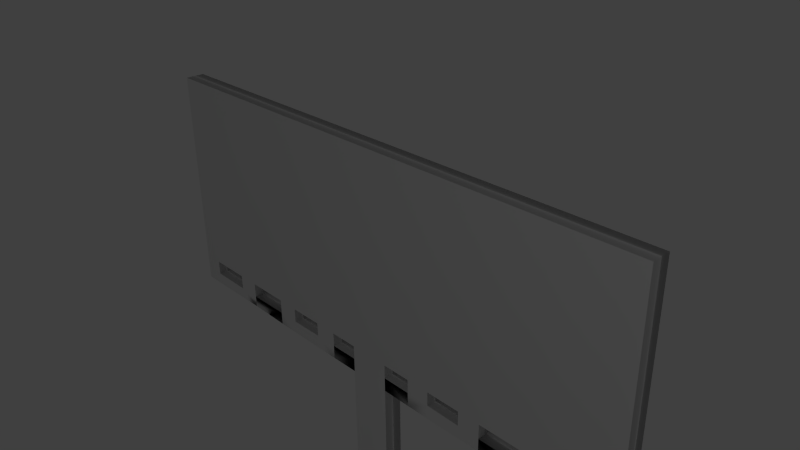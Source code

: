 # Source: OutDoorFase2.blend  (saved by Blender 2.68.0; exported with 4.5.12 LTS)
import bpy
from mathutils import Matrix  # noqa: F401  (used for matrix-valued properties, if any)

bpy.ops.wm.read_factory_settings(use_empty=True)
scene = bpy.context.scene
scene.name = 'Scene'

# ---- collections
col_collection_1 = bpy.data.collections.new('Collection 1'); scene.collection.children.link(col_collection_1)

# ---- world
world_world = bpy.data.worlds.new('World'); scene.world = world_world
world_world.color = (0.05088, 0.05088, 0.05088)
world_world.use_sun_shadow = False
world_world.sun_shadow_jitter_overblur = 0.0
world_world.cycles.sampling_method = 'MANUAL'
world_world.cycles.sample_map_resolution = 256

# ---- cameras
cam_camera = bpy.data.cameras.new('Camera')
cam_camera.clip_end = 100.0
cam_camera.lens = 35.0
cam_camera.sensor_width = 32.0
cam_camera.sensor_height = 18.0
cam_camera.ortho_scale = 7.314
cam_camera.dof.focus_distance = 0.0
cam_camera.dof.aperture_fstop = 128.0

# ---- lights
light_lamp = bpy.data.lights.new('Lamp', 'POINT')
light_lamp.transmission_factor = 0.0
light_lamp.cutoff_distance = 30.0
light_lamp.energy = 100.0
light_lamp.shadow_buffer_clip_start = 1.001
light_lamp.shadow_soft_size = 0.1
light_lamp.shadow_maximum_resolution = 0.006
light_lamp.use_absolute_resolution = True
light_lamp.cycles.use_multiple_importance_sampling = False

# ---- meshes
me_cube_002 = bpy.data.meshes.new('Cube.002')
me_cube_002.from_pydata([(1.0, 1.0, -1.0), (1.0, -1.0, -1.0), (1.0, 1.0, 1.0), (1.0, -1.0, 1.0), (0.9238, 1.0, 1.0), (0.9238, -1.0, -1.0), (0.9238, 1.0, -1.0), (0.9238, -1.0, 1.0), (0.7591, 1.0, 1.0), (0.7591, -1.0, -1.0), (0.7591, 1.0, -1.0), (0.7591, -1.0, 1.0), (0.6704, 1.0, 1.0), (0.6704, -1.0, -1.0), (0.6704, 1.0, -1.0), (0.6704, -1.0, 1.0), (0.5007, 1.0, 1.0), (0.5007, -1.0, -1.0), (0.5007, 1.0, -1.0), (0.5007, -1.0, 1.0), (0.4146, 1.0, 1.0), (0.4146, -1.0, -1.0), (0.4146, 1.0, -1.0), (0.4146, -1.0, 1.0), (0.2804, 1.0, 1.0), (0.2804, -1.0, -1.0), (0.2804, 1.0, -1.0), (0.2804, -1.0, 1.0), (0.1897, 1.0, 1.0), (0.1897, -1.0, -1.0), (0.1897, 1.0, -1.0), (0.1897, -1.0, 1.0), (0.07836, 1.0, 1.0), (0.07836, -1.0, -1.0), (0.07836, 1.0, -1.0), (0.07836, -1.0, 1.0), (0.2804, -1.0, -1.275), (0.2804, 1.0, -1.275), (0.1897, -1.0, -1.275), (0.1897, 1.0, -1.275), (0.5007, -1.0, -1.272), (0.5007, 1.0, -1.272), (0.4146, -1.0, -1.272), (0.4146, 1.0, -1.272), (0.7591, -1.0, -1.262), (0.7591, 1.0, -1.262), (0.6704, -1.0, -1.262), (0.6704, 1.0, -1.262), (1.0, 1.0, -1.264), (1.0, -1.0, -1.264), (0.9238, -1.0, -1.264), (0.9238, 1.0, -1.264), (0.07836, -1.0, -4.422), (0.07836, 1.0, -4.422), (0.1897, -1.0, -1.137), (0.2804, -1.0, -1.137), (0.2804, 1.0, -1.137), (0.1897, 1.0, -1.137), (0.07836, -1.0, -1.136), (0.07836, 1.0, -1.136), (0.5007, -1.0, -1.143), (0.5007, 1.0, -1.143), (0.4146, 1.0, -1.143), (0.4146, -1.0, -1.143), (0.6704, -1.0, -1.147), (0.7591, -1.0, -1.147), (0.7591, 1.0, -1.147), (0.6704, 1.0, -1.147), (0.9238, 1.0, -1.143), (0.9238, -1.0, -1.143), (1.0, 1.0, -1.143), (1.0, -1.0, -1.143), (0.07836, 1.0, -1.274), (0.07836, -1.0, -1.274), (-1.0, 1.0, -1.0), (-1.0, -1.0, -1.0), (-1.0, 1.0, 1.0), (-1.0, -1.0, 1.0), (-0.9238, 1.0, 1.0), (-0.9238, -1.0, -1.0), (-0.9238, 1.0, -1.0), (-0.9238, -1.0, 1.0), (-0.7591, 1.0, 1.0), (-0.7591, -1.0, -1.0), (-0.7591, 1.0, -1.0), (-0.7591, -1.0, 1.0), (-0.6704, 1.0, 1.0), (-0.6704, -1.0, -1.0), (-0.6704, 1.0, -1.0), (-0.6704, -1.0, 1.0), (-0.5007, 1.0, 1.0), (-0.5007, -1.0, -1.0), (-0.5007, 1.0, -1.0), (-0.5007, -1.0, 1.0), (-0.4146, 1.0, 1.0), (-0.4146, -1.0, -1.0), (-0.4146, 1.0, -1.0), (-0.4146, -1.0, 1.0), (-0.2804, 1.0, 1.0), (-0.2804, -1.0, -1.0), (-0.2804, 1.0, -1.0), (-0.2804, -1.0, 1.0), (-0.1897, 1.0, 1.0), (-0.1897, -1.0, -1.0), (-0.1897, 1.0, -1.0), (-0.1897, -1.0, 1.0), (-0.07836, 1.0, 1.0), (-0.07836, -1.0, -1.0), (-0.07836, 1.0, -1.0), (-0.07836, -1.0, 1.0), (0.0, 1.0, 1.0), (0.0, 1.0, -1.0), (0.0, -1.0, 1.0), (0.0, -1.0, -1.0), (-0.2804, -1.0, -1.275), (-0.2804, 1.0, -1.275), (-0.1897, -1.0, -1.275), (-0.1897, 1.0, -1.275), (-0.5007, -1.0, -1.272), (-0.5007, 1.0, -1.272), (-0.4146, -1.0, -1.272), (-0.4146, 1.0, -1.272), (-0.7591, -1.0, -1.262), (-0.7591, 1.0, -1.262), (-0.6704, -1.0, -1.262), (-0.6704, 1.0, -1.262), (-1.0, 1.0, -1.264), (-1.0, -1.0, -1.264), (-0.9238, -1.0, -1.264), (-0.9238, 1.0, -1.264), (-0.07836, -1.0, -4.422), (-0.07836, 1.0, -4.422), (0.0, 1.0, -4.422), (0.0, -1.0, -4.422), (-0.1897, -1.0, -1.137), (-0.2804, -1.0, -1.137), (-0.2804, 1.0, -1.137), (-0.1897, 1.0, -1.137), (0.0, -1.0, -1.136), (-0.07836, -1.0, -1.136), (0.0, 1.0, -1.136), (-0.07836, 1.0, -1.136), (-0.5007, -1.0, -1.143), (-0.5007, 1.0, -1.143), (-0.4146, 1.0, -1.143), (-0.4146, -1.0, -1.143), (-0.6704, -1.0, -1.147), (-0.7591, -1.0, -1.147), (-0.7591, 1.0, -1.147), (-0.6704, 1.0, -1.147), (-0.9238, 1.0, -1.143), (-0.9238, -1.0, -1.143), (-1.0, 1.0, -1.143), (-1.0, -1.0, -1.143), (0.0, -1.0, -1.274), (0.0, 1.0, -1.274), (-0.07836, 1.0, -1.274), (-0.07836, -1.0, -1.274)], [], [(4, 2, 0, 6), (2, 3, 1, 0), (69, 68, 51, 50), (35, 112, 113, 33), (35, 32, 110, 112), (8, 4, 6, 10), (9, 10, 6, 5), (3, 7, 5, 1), (3, 2, 4, 7), (7, 11, 9, 5), (7, 4, 8, 11), (12, 8, 10, 14), (65, 64, 46, 44), (11, 15, 13, 9), (11, 8, 12, 15), (16, 12, 14, 18), (17, 18, 14, 13), (15, 19, 17, 13), (15, 12, 16, 19), (20, 16, 18, 22), (61, 60, 40, 41), (19, 23, 21, 17), (19, 16, 20, 23), (24, 20, 22, 26), (25, 26, 22, 21), (23, 27, 25, 21), (23, 20, 24, 27), (28, 24, 26, 30), (55, 54, 38, 36), (27, 31, 29, 25), (27, 24, 28, 31), (32, 28, 30, 34), (33, 34, 30, 29), (31, 35, 33, 29), (31, 28, 32, 35), (110, 32, 34, 111), (73, 154, 133, 52), (38, 39, 37, 36), (57, 56, 37, 39), (56, 55, 36, 37), (54, 57, 39, 38), (42, 43, 41, 40), (63, 62, 43, 42), (60, 63, 42, 40), (62, 61, 41, 43), (46, 47, 45, 44), (67, 66, 45, 47), (66, 65, 44, 45), (64, 67, 47, 46), (50, 51, 48, 49), (68, 70, 48, 51), (70, 71, 49, 48), (71, 69, 50, 49), (133, 132, 53, 52), (155, 72, 53, 132), (72, 73, 52, 53), (25, 29, 54, 55), (30, 26, 56, 57), (26, 25, 55, 56), (29, 30, 57, 54), (33, 113, 138, 58), (111, 34, 59, 140), (34, 33, 58, 59), (18, 17, 60, 61), (21, 22, 62, 63), (17, 21, 63, 60), (22, 18, 61, 62), (9, 13, 64, 65), (14, 10, 66, 67), (10, 9, 65, 66), (13, 14, 67, 64), (5, 6, 68, 69), (6, 0, 70, 68), (0, 1, 71, 70), (1, 5, 69, 71), (58, 138, 154, 73), (140, 59, 72, 155), (59, 58, 73, 72), (54, 57, 59, 58), (38, 39, 72, 73), (38, 73, 58, 54), (39, 72, 59, 57), (55, 63, 62, 56), (36, 42, 43, 37), (36, 42, 63, 55), (37, 43, 62, 56), (46, 40, 60, 64), (40, 46, 47, 41), (41, 47, 67, 61), (61, 67, 64, 60), (65, 69, 68, 66), (44, 50, 69, 65), (44, 50, 51, 45), (45, 51, 68, 66), (78, 80, 74, 76), (76, 74, 75, 77), (151, 128, 129, 150), (109, 107, 113, 112), (109, 112, 110, 106), (82, 84, 80, 78), (83, 79, 80, 84), (77, 75, 79, 81), (77, 81, 78, 76), (81, 79, 83, 85), (81, 85, 82, 78), (86, 88, 84, 82), (147, 122, 124, 146), (85, 83, 87, 89), (85, 89, 86, 82), (90, 92, 88, 86), (91, 87, 88, 92), (89, 87, 91, 93), (89, 93, 90, 86), (94, 96, 92, 90), (143, 119, 118, 142), (93, 91, 95, 97), (93, 97, 94, 90), (98, 100, 96, 94), (99, 95, 96, 100), (97, 95, 99, 101), (97, 101, 98, 94), (102, 104, 100, 98), (135, 114, 116, 134), (101, 99, 103, 105), (101, 105, 102, 98), (106, 108, 104, 102), (107, 103, 104, 108), (105, 103, 107, 109), (105, 109, 106, 102), (110, 111, 108, 106), (157, 130, 133, 154), (116, 114, 115, 117), (137, 117, 115, 136), (136, 115, 114, 135), (134, 116, 117, 137), (120, 118, 119, 121), (145, 120, 121, 144), (142, 118, 120, 145), (144, 121, 119, 143), (124, 122, 123, 125), (149, 125, 123, 148), (148, 123, 122, 147), (146, 124, 125, 149), (128, 127, 126, 129), (150, 129, 126, 152), (152, 126, 127, 153), (153, 127, 128, 151), (133, 130, 131, 132), (155, 132, 131, 156), (156, 131, 130, 157), (99, 135, 134, 103), (104, 137, 136, 100), (100, 136, 135, 99), (103, 134, 137, 104), (107, 139, 138, 113), (111, 140, 141, 108), (108, 141, 139, 107), (92, 143, 142, 91), (95, 145, 144, 96), (91, 142, 145, 95), (96, 144, 143, 92), (83, 147, 146, 87), (88, 149, 148, 84), (84, 148, 147, 83), (87, 146, 149, 88), (79, 151, 150, 80), (80, 150, 152, 74), (74, 152, 153, 75), (75, 153, 151, 79), (139, 157, 154, 138), (140, 155, 156, 141), (141, 156, 157, 139), (134, 139, 141, 137), (116, 157, 156, 117), (116, 134, 139, 157), (117, 137, 141, 156), (135, 136, 144, 145), (114, 115, 121, 120), (114, 135, 145, 120), (115, 136, 144, 121), (124, 146, 142, 118), (118, 119, 125, 124), (119, 143, 149, 125), (143, 142, 146, 149), (147, 148, 150, 151), (122, 147, 151, 128), (122, 123, 129, 128), (123, 148, 150, 129)])
me_cube_002.polygons.foreach_set('use_smooth', [True] * 188)
_uv = me_cube_002.uv_layers.new(name='UVMap')
_uv.uv.foreach_set('vector', [0.5595, 0.9156, 0.5441, 0.9156, 0.5441, 0.7627, 0.5595, 0.7627, 0.4255, 0.4487, 0.4081, 0.4489, 0.4088, 0.256, 0.4259, 0.256, 0.4522, 0.7583, 0.4496, 0.7577, 0.4496, 0.7486, 0.4522, 0.749, 0.2809, 0.9229, 0.2651, 0.9229, 0.2651, 0.7693, 0.2809, 0.7693, 0.7229, 0.3611, 0.7229, 0.3747, 0.7073, 0.3747, 0.7073, 0.3611, 0.5927, 0.9156, 0.5595, 0.9156, 0.5595, 0.7627, 0.5927, 0.7627, 0.0, 0.0, 0.0, 0.0, 0.0, 0.0, 0.0, 0.0, 0.4677, 0.9229, 0.4522, 0.9229, 0.4522, 0.7693, 0.4677, 0.7693, 0.907, 0.3611, 0.907, 0.3747, 0.8918, 0.3747, 0.8918, 0.3611, 0.4522, 0.9229, 0.4188, 0.9229, 0.4188, 0.7693, 0.4522, 0.7693, 0.8918, 0.3611, 0.8918, 0.3747, 0.8589, 0.3747, 0.8589, 0.3611, 0.6106, 0.9156, 0.5927, 0.9156, 0.5927, 0.7627, 0.6106, 0.7627, 0.4188, 0.758, 0.4009, 0.758, 0.4009, 0.7491, 0.4188, 0.7491, 0.4188, 0.9229, 0.4009, 0.9229, 0.4009, 0.7693, 0.4188, 0.7693, 0.8589, 0.3611, 0.8589, 0.3747, 0.8411, 0.3747, 0.8411, 0.3611, 0.6448, 0.9156, 0.6106, 0.9156, 0.6106, 0.7627, 0.6448, 0.7627, 0.0, 0.0, 0.0, 0.0, 0.0, 0.0, 0.0, 0.0, 0.4009, 0.9229, 0.3665, 0.9229, 0.3665, 0.7693, 0.4009, 0.7693, 0.8411, 0.3611, 0.8411, 0.3747, 0.8073, 0.3747, 0.8073, 0.3611, 0.6622, 0.9156, 0.6448, 0.9156, 0.6448, 0.7627, 0.6622, 0.7627, 0.0, 0.0, 0.0, 0.0, 0.0, 0.0, 0.0, 0.0, 0.3665, 0.9229, 0.349, 0.9229, 0.349, 0.7693, 0.3665, 0.7693, 0.8073, 0.3611, 0.8073, 0.3747, 0.7901, 0.3747, 0.7901, 0.3611, 0.6892, 0.9156, 0.6622, 0.9156, 0.6622, 0.7627, 0.6892, 0.7627, 0.0, 0.0, 0.0, 0.0, 0.0, 0.0, 0.0, 0.0, 0.349, 0.9229, 0.3219, 0.9229, 0.3219, 0.7693, 0.349, 0.7693, 0.7901, 0.3611, 0.7901, 0.3747, 0.7633, 0.3747, 0.7633, 0.3611, 0.7075, 0.9156, 0.6892, 0.9156, 0.6892, 0.7627, 0.7075, 0.7627, 0.3219, 0.7588, 0.3035, 0.7588, 0.3035, 0.7482, 0.3219, 0.7482, 0.3219, 0.9229, 0.3035, 0.9229, 0.3035, 0.7693, 0.3219, 0.7693, 0.7633, 0.3611, 0.7633, 0.3747, 0.7452, 0.3747, 0.7452, 0.3611, 0.73, 0.9156, 0.7075, 0.9156, 0.7075, 0.7627, 0.73, 0.7627, 0.0, 0.0, 0.0, 0.0, 0.0, 0.0, 0.0, 0.0, 0.3035, 0.9229, 0.2809, 0.9229, 0.2809, 0.7693, 0.3035, 0.7693, 0.7452, 0.3611, 0.7452, 0.3747, 0.7229, 0.3747, 0.7229, 0.3611, 0.7458, 0.9156, 0.73, 0.9156, 0.73, 0.7627, 0.7458, 0.7627, 0.2809, 0.7482, 0.2651, 0.7482, 0.2651, 0.5064, 0.2809, 0.5064, 0.6787, 0.199, 0.6789, 0.2114, 0.6626, 0.2118, 0.6623, 0.1994, 0.7075, 0.7522, 0.6892, 0.7522, 0.6892, 0.7417, 0.7075, 0.7417, 0.0, 0.0, 0.0, 0.0, 0.0, 0.0, 0.0, 0.0, 0.0, 0.0, 0.0, 0.0, 0.0, 0.0, 0.0, 0.0, 0.638, 0.1999, 0.6384, 0.2123, 0.6228, 0.2126, 0.6225, 0.2002, 0.349, 0.7583, 0.3484, 0.7577, 0.3484, 0.748, 0.349, 0.7484, 0.3665, 0.7583, 0.349, 0.7583, 0.349, 0.7484, 0.3665, 0.7484, 0.6622, 0.7518, 0.6448, 0.7518, 0.6448, 0.7419, 0.6622, 0.7419, 0.592, 0.2009, 0.5924, 0.2132, 0.5764, 0.2136, 0.576, 0.2012, 0.6106, 0.7515, 0.5927, 0.7515, 0.5927, 0.7427, 0.6106, 0.7427, 0.0, 0.0, 0.0, 0.0, 0.0, 0.0, 0.0, 0.0, 0.4009, 0.758, 0.3992, 0.7574, 0.3992, 0.7487, 0.4009, 0.7491, 0.5463, 0.2018, 0.5467, 0.2142, 0.533, 0.2145, 0.5325, 0.2021, 0.5595, 0.7518, 0.5441, 0.7518, 0.5441, 0.7425, 0.5595, 0.7425, 0.4259, 0.2425, 0.4088, 0.2424, 0.4089, 0.231, 0.426, 0.2311, 0.4677, 0.7583, 0.4522, 0.7583, 0.4522, 0.749, 0.4677, 0.749, 0.7278, 0.1884, 0.7282, 0.2152, 0.6977, 0.2158, 0.6971, 0.189, 0.7458, 0.7417, 0.73, 0.7417, 0.73, 0.5011, 0.7458, 0.5011, 0.4249, 0.2427, 0.4128, 0.2427, 0.4135, 0.03792, 0.4253, 0.03814, 0.3219, 0.7693, 0.3035, 0.7693, 0.3035, 0.7588, 0.3219, 0.7588, 0.7075, 0.7627, 0.6892, 0.7627, 0.6892, 0.7522, 0.7075, 0.7522, 0.0, 0.0, 0.0, 0.0, 0.0, 0.0, 0.0, 0.0, 0.0, 0.0, 0.0, 0.0, 0.0, 0.0, 0.0, 0.0, 0.2809, 0.7693, 0.2651, 0.7693, 0.2651, 0.7589, 0.2809, 0.7589, 0.7458, 0.7627, 0.73, 0.7627, 0.73, 0.7524, 0.7458, 0.7524, 0.2815, 0.7685, 0.2809, 0.7693, 0.2809, 0.7589, 0.2815, 0.7583, 0.0, 0.0, 0.0, 0.0, 0.0, 0.0, 0.0, 0.0, 0.349, 0.7693, 0.3484, 0.7685, 0.3484, 0.7577, 0.349, 0.7583, 0.3665, 0.7693, 0.349, 0.7693, 0.349, 0.7583, 0.3665, 0.7583, 0.6622, 0.7627, 0.6448, 0.7627, 0.6448, 0.7518, 0.6622, 0.7518, 0.4188, 0.7693, 0.4009, 0.7693, 0.4009, 0.758, 0.4188, 0.758, 0.6106, 0.7627, 0.5927, 0.7627, 0.5927, 0.7515, 0.6106, 0.7515, 0.0, 0.0, 0.0, 0.0, 0.0, 0.0, 0.0, 0.0, 0.4009, 0.7693, 0.3992, 0.7685, 0.3992, 0.7574, 0.4009, 0.758, 0.4522, 0.7693, 0.4496, 0.7685, 0.4496, 0.7577, 0.4522, 0.7583, 0.5595, 0.7627, 0.5441, 0.7627, 0.5441, 0.7518, 0.5595, 0.7518, 0.4259, 0.256, 0.4088, 0.256, 0.4088, 0.2424, 0.4259, 0.2425, 0.4677, 0.7693, 0.4522, 0.7693, 0.4522, 0.7583, 0.4677, 0.7583, 0.2809, 0.7589, 0.2651, 0.7589, 0.2651, 0.7482, 0.2809, 0.7482, 0.7458, 0.7524, 0.73, 0.7524, 0.73, 0.7417, 0.7458, 0.7417, 0.2815, 0.7583, 0.2809, 0.7589, 0.2809, 0.7482, 0.2815, 0.7478, 0.0, 0.0, 0.0, 0.0, 0.0, 0.0, 0.0, 0.0, 0.0, 0.0, 0.0, 0.0, 0.0, 0.0, 0.0, 0.0, 0.3035, 0.7482, 0.2809, 0.7482, 0.2809, 0.7589, 0.3035, 0.7588, 0.7075, 0.7417, 0.73, 0.7417, 0.73, 0.7524, 0.7075, 0.7522, 0.0, 0.0, 0.0, 0.0, 0.0, 0.0, 0.0, 0.0, 0.6623, 0.1994, 0.638, 0.1999, 0.6384, 0.2123, 0.6626, 0.2118, 0.3219, 0.7482, 0.349, 0.7484, 0.349, 0.7583, 0.3219, 0.7588, 0.6892, 0.7417, 0.6622, 0.7419, 0.6622, 0.7518, 0.6892, 0.7522, 0.4009, 0.7491, 0.3665, 0.7484, 0.3665, 0.7583, 0.4009, 0.758, 0.6225, 0.2002, 0.592, 0.2009, 0.5924, 0.2132, 0.6228, 0.2126, 0.6448, 0.7419, 0.6106, 0.7427, 0.6106, 0.7515, 0.6448, 0.7518, 0.0, 0.0, 0.0, 0.0, 0.0, 0.0, 0.0, 0.0, 0.0, 0.0, 0.0, 0.0, 0.0, 0.0, 0.0, 0.0, 0.4188, 0.7491, 0.4522, 0.749, 0.4522, 0.7583, 0.4188, 0.758, 0.576, 0.2012, 0.5463, 0.2018, 0.5467, 0.2142, 0.5764, 0.2136, 0.5927, 0.7427, 0.5595, 0.7425, 0.5595, 0.7518, 0.5927, 0.7515, 0.932, 0.9156, 0.932, 0.7627, 0.9474, 0.7627, 0.9474, 0.9156, 0.04382, 0.5153, 0.04608, 0.2869, 0.06764, 0.2868, 0.06474, 0.5167, 0.07791, 0.7583, 0.07791, 0.749, 0.0823, 0.7486, 0.0823, 0.7577, 0.2492, 0.9229, 0.2492, 0.7693, 0.2651, 0.7693, 0.2651, 0.9229, 0.6916, 0.3611, 0.7073, 0.3611, 0.7073, 0.3747, 0.6916, 0.3747, 0.8988, 0.9156, 0.8988, 0.7627, 0.932, 0.7627, 0.932, 0.9156, 0.0, 0.0, 0.0, 0.0, 0.0, 0.0, 0.0, 0.0, 0.06247, 0.9229, 0.06247, 0.7693, 0.07791, 0.7693, 0.07791, 0.9229, 0.5076, 0.3611, 0.5228, 0.3611, 0.5228, 0.3747, 0.5076, 0.3747, 0.07791, 0.9229, 0.07791, 0.7693, 0.1113, 0.7693, 0.1113, 0.9229, 0.5228, 0.3611, 0.5557, 0.3611, 0.5557, 0.3747, 0.5228, 0.3747, 0.8809, 0.9156, 0.8809, 0.7627, 0.8988, 0.7627, 0.8988, 0.9156, 0.1113, 0.758, 0.1113, 0.7491, 0.1293, 0.7491, 0.1293, 0.758, 0.1113, 0.9229, 0.1113, 0.7693, 0.1293, 0.7693, 0.1293, 0.9229, 0.5557, 0.3611, 0.5734, 0.3611, 0.5734, 0.3747, 0.5557, 0.3747, 0.8467, 0.9156, 0.8467, 0.7627, 0.8809, 0.7627, 0.8809, 0.9156, 0.0, 0.0, 0.0, 0.0, 0.0, 0.0, 0.0, 0.0, 0.1293, 0.9229, 0.1293, 0.7693, 0.1636, 0.7693, 0.1636, 0.9229, 0.5734, 0.3611, 0.6073, 0.3611, 0.6073, 0.3747, 0.5734, 0.3747, 0.8293, 0.9156, 0.8293, 0.7627, 0.8467, 0.7627, 0.8467, 0.9156, 0.0, 0.0, 0.0, 0.0, 0.0, 0.0, 0.0, 0.0, 0.1636, 0.9229, 0.1636, 0.7693, 0.1811, 0.7693, 0.1811, 0.9229, 0.6073, 0.3611, 0.6245, 0.3611, 0.6245, 0.3747, 0.6073, 0.3747, 0.8023, 0.9156, 0.8023, 0.7627, 0.8293, 0.7627, 0.8293, 0.9156, 0.0, 0.0, 0.0, 0.0, 0.0, 0.0, 0.0, 0.0, 0.1811, 0.9229, 0.1811, 0.7693, 0.2082, 0.7693, 0.2082, 0.9229, 0.6245, 0.3611, 0.6513, 0.3611, 0.6513, 0.3747, 0.6245, 0.3747, 0.784, 0.9156, 0.784, 0.7627, 0.8023, 0.7627, 0.8023, 0.9156, 0.2082, 0.7588, 0.2082, 0.7482, 0.2266, 0.7482, 0.2266, 0.7588, 0.2082, 0.9229, 0.2082, 0.7693, 0.2266, 0.7693, 0.2266, 0.9229, 0.6513, 0.3611, 0.6694, 0.3611, 0.6694, 0.3747, 0.6513, 0.3747, 0.7616, 0.9156, 0.7616, 0.7627, 0.784, 0.7627, 0.784, 0.9156, 0.0, 0.0, 0.0, 0.0, 0.0, 0.0, 0.0, 0.0, 0.2266, 0.9229, 0.2266, 0.7693, 0.2492, 0.7693, 0.2492, 0.9229, 0.6694, 0.3611, 0.6916, 0.3611, 0.6916, 0.3747, 0.6694, 0.3747, 0.7458, 0.9156, 0.7458, 0.7627, 0.7616, 0.7627, 0.7616, 0.9156, 0.2492, 0.7482, 0.2492, 0.5064, 0.2651, 0.5064, 0.2651, 0.7482, 0.7472, 0.1976, 0.7636, 0.1972, 0.7638, 0.2096, 0.7475, 0.21, 0.784, 0.7522, 0.784, 0.7417, 0.8023, 0.7417, 0.8023, 0.7522, 0.0, 0.0, 0.0, 0.0, 0.0, 0.0, 0.0, 0.0, 0.2266, 0.7588, 0.2266, 0.7482, 0.2282, 0.7478, 0.2282, 0.7581, 0.7879, 0.1967, 0.8034, 0.1964, 0.8036, 0.2088, 0.788, 0.2091, 0.1811, 0.7583, 0.1811, 0.7484, 0.1835, 0.748, 0.1835, 0.7577, 0.1636, 0.7583, 0.1636, 0.7484, 0.1811, 0.7484, 0.1811, 0.7583, 0.8293, 0.7518, 0.8293, 0.7419, 0.8467, 0.7419, 0.8467, 0.7518, 0.8339, 0.1958, 0.8499, 0.1954, 0.85, 0.2078, 0.834, 0.2082, 0.8809, 0.7515, 0.8809, 0.7427, 0.8988, 0.7427, 0.8988, 0.7515, 0.0, 0.0, 0.0, 0.0, 0.0, 0.0, 0.0, 0.0, 0.1293, 0.758, 0.1293, 0.7491, 0.1327, 0.7487, 0.1327, 0.7574, 0.8797, 0.1948, 0.8934, 0.1945, 0.8935, 0.2069, 0.8797, 0.2072, 0.932, 0.7518, 0.932, 0.7425, 0.9474, 0.7425, 0.9474, 0.7518, 0.04624, 0.27, 0.04639, 0.2557, 0.06803, 0.2555, 0.06785, 0.2699, 0.06247, 0.7583, 0.06247, 0.749, 0.07791, 0.749, 0.07791, 0.7583, 0.7278, 0.1884, 0.7584, 0.1878, 0.7588, 0.2145, 0.7282, 0.2152, 0.7458, 0.7417, 0.7458, 0.5011, 0.7616, 0.5011, 0.7616, 0.7417, 0.05027, 0.2665, 0.0529, 0.01251, 0.06765, 0.01133, 0.06454, 0.2664, 0.2082, 0.7693, 0.2082, 0.7588, 0.2266, 0.7588, 0.2266, 0.7693, 0.784, 0.7627, 0.784, 0.7522, 0.8023, 0.7522, 0.8023, 0.7627, 0.0, 0.0, 0.0, 0.0, 0.0, 0.0, 0.0, 0.0, 0.2266, 0.7693, 0.2266, 0.7588, 0.2282, 0.7581, 0.2282, 0.7685, 0.2492, 0.7693, 0.2492, 0.7589, 0.2651, 0.7589, 0.2651, 0.7693, 0.7458, 0.7627, 0.7458, 0.7524, 0.7616, 0.7524, 0.7616, 0.7627, 0.0, 0.0, 0.0, 0.0, 0.0, 0.0, 0.0, 0.0, 0.0, 0.0, 0.0, 0.0, 0.0, 0.0, 0.0, 0.0, 0.1811, 0.7693, 0.1811, 0.7583, 0.1835, 0.7577, 0.1835, 0.7685, 0.1636, 0.7693, 0.1636, 0.7583, 0.1811, 0.7583, 0.1811, 0.7693, 0.8293, 0.7627, 0.8293, 0.7518, 0.8467, 0.7518, 0.8467, 0.7627, 0.1113, 0.7693, 0.1113, 0.758, 0.1293, 0.758, 0.1293, 0.7693, 0.8809, 0.7627, 0.8809, 0.7515, 0.8988, 0.7515, 0.8988, 0.7627, 0.0, 0.0, 0.0, 0.0, 0.0, 0.0, 0.0, 0.0, 0.1293, 0.7693, 0.1293, 0.758, 0.1327, 0.7574, 0.1327, 0.7685, 0.07791, 0.7693, 0.07791, 0.7583, 0.0823, 0.7577, 0.0823, 0.7685, 0.932, 0.7627, 0.932, 0.7518, 0.9474, 0.7518, 0.9474, 0.7627, 0.04608, 0.2869, 0.04624, 0.27, 0.06785, 0.2699, 0.06764, 0.2868, 0.06247, 0.7693, 0.06247, 0.7583, 0.07791, 0.7583, 0.07791, 0.7693, 0.2492, 0.7589, 0.2492, 0.7482, 0.2651, 0.7482, 0.2651, 0.7589, 0.7458, 0.7524, 0.7458, 0.7417, 0.7616, 0.7417, 0.7616, 0.7524, 0.0, 0.0, 0.0, 0.0, 0.0, 0.0, 0.0, 0.0, 0.0, 0.0, 0.0, 0.0, 0.0, 0.0, 0.0, 0.0, 0.0, 0.0, 0.0, 0.0, 0.0, 0.0, 0.0, 0.0, 0.2266, 0.7482, 0.2266, 0.7588, 0.2492, 0.7589, 0.2492, 0.7482, 0.784, 0.7417, 0.784, 0.7522, 0.7616, 0.7524, 0.7616, 0.7417, 0.0, 0.0, 0.0, 0.0, 0.0, 0.0, 0.0, 0.0, 0.7636, 0.1972, 0.7638, 0.2096, 0.788, 0.2091, 0.7879, 0.1967, 0.2082, 0.7482, 0.2082, 0.7588, 0.1811, 0.7583, 0.1811, 0.7484, 0.8023, 0.7417, 0.8023, 0.7522, 0.8293, 0.7518, 0.8293, 0.7419, 0.1293, 0.7491, 0.1293, 0.758, 0.1636, 0.7583, 0.1636, 0.7484, 0.8034, 0.1964, 0.8036, 0.2088, 0.834, 0.2082, 0.8339, 0.1958, 0.8467, 0.7419, 0.8467, 0.7518, 0.8809, 0.7515, 0.8809, 0.7427, 0.0, 0.0, 0.0, 0.0, 0.0, 0.0, 0.0, 0.0, 0.0, 0.0, 0.0, 0.0, 0.0, 0.0, 0.0, 0.0, 0.1113, 0.7491, 0.1113, 0.758, 0.07791, 0.7583, 0.07791, 0.749, 0.8499, 0.1954, 0.85, 0.2078, 0.8797, 0.2072, 0.8797, 0.1948, 0.8988, 0.7427, 0.8988, 0.7515, 0.932, 0.7518, 0.932, 0.7425])
me_cube_002.use_remesh_preserve_volume = False
me_cube_002.use_remesh_preserve_attributes = False
me_cube_002.use_mirror_vertex_groups = False
me_cube_002.update()

# ---- objects
ob_cube = bpy.data.objects.new('Cube', me_cube_002)
ob_lamp = bpy.data.objects.new('Lamp', light_lamp)
ob_camera = bpy.data.objects.new('Camera', cam_camera)

# ---- transforms, parenting, visibility, modifiers, constraints
ob_cube.location = (0.0, 0.0, 0.0)
ob_cube.scale = (3.992, 0.1369, 1.513)
ob_cube.lineart.crease_threshold = 0.0
ob_lamp.location = (8.267, -8.11, 5.904)
ob_lamp.rotation_euler = (-3.629, -0.2714, 3.498)
ob_lamp.lock_rotations_4d = False
ob_lamp.empty_display_type = 'ARROWS'
ob_lamp.color = (0.0, 0.0, 0.0, 0.0)
ob_lamp.lineart.crease_threshold = 0.0
ob_camera.location = (7.481, -6.508, 5.344)
ob_camera.rotation_euler = (1.109, 0.01082, 0.8149)
ob_camera.lock_rotations_4d = False
ob_camera.empty_display_type = 'ARROWS'
ob_camera.color = (0.0, 0.0, 0.0, 0.0)
ob_camera.display_type = 'WIRE'
ob_camera.lineart.crease_threshold = 0.0

# ---- collection membership
col_collection_1.objects.link(ob_cube)
col_collection_1.objects.link(ob_lamp)
col_collection_1.objects.link(ob_camera)

# ---- scene / render settings (as saved in the file)
scene.camera = ob_camera
scene.frame_start = 1; scene.frame_end = 250; scene.frame_set(21)
scene.render.engine = 'BLENDER_EEVEE_NEXT'
scene.render.image_settings.color_mode = 'RGB'
scene.render.image_settings.compression = 90
scene.render.resolution_percentage = 50
scene.render.dither_intensity = 0.0
scene.cycles.use_denoising = False
scene.cycles.samples = 10
scene.cycles.sampling_pattern = 'TABULATED_SOBOL'
scene.cycles.light_sampling_threshold = 0.0
scene.cycles.use_adaptive_sampling = False
scene.cycles.use_light_tree = False
scene.cycles.blur_glossy = 0.0
scene.cycles.volume_bounces = 1
scene.cycles.pixel_filter_type = 'GAUSSIAN'
scene.cycles.sample_clamp_indirect = 0.0
scene.view_settings.view_transform = 'Standard'
bpy.context.view_layer.update()
